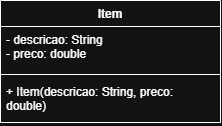

The diagram above was exported from draw.io. Its source (the exported page's mxGraphModel, read from the mxfile embedded in the PNG):
<mxGraphModel dx="645" dy="310" grid="1" gridSize="10" guides="1" tooltips="1" connect="1" arrows="1" fold="1" page="1" pageScale="1" pageWidth="827" pageHeight="1169" math="0" shadow="0">
  <root>
    <mxCell id="0" />
    <mxCell id="1" parent="0" />
    <mxCell id="g89o2AV14TuyE7puvCYW-1" parent="1" style="swimlane;fontStyle=1;align=center;verticalAlign=top;childLayout=stackLayout;horizontal=1;startSize=26;horizontalStack=0;resizeParent=1;resizeParentMax=0;resizeLast=0;collapsible=1;marginBottom=0;whiteSpace=wrap;html=1;" value="Item" vertex="1">
      <mxGeometry height="122" width="220" x="140" y="110" as="geometry" />
    </mxCell>
    <mxCell id="g89o2AV14TuyE7puvCYW-2" parent="g89o2AV14TuyE7puvCYW-1" style="text;strokeColor=none;fillColor=none;align=left;verticalAlign=top;spacingLeft=4;spacingRight=4;overflow=hidden;rotatable=0;points=[[0,0.5],[1,0.5]];portConstraint=eastwest;whiteSpace=wrap;html=1;" value="- descricao: String&lt;div&gt;- preco: double&lt;/div&gt;" vertex="1">
      <mxGeometry height="44" width="220" y="26" as="geometry" />
    </mxCell>
    <mxCell id="g89o2AV14TuyE7puvCYW-3" parent="g89o2AV14TuyE7puvCYW-1" style="line;strokeWidth=1;fillColor=none;align=left;verticalAlign=middle;spacingTop=-1;spacingLeft=3;spacingRight=3;rotatable=0;labelPosition=right;points=[];portConstraint=eastwest;strokeColor=inherit;" value="" vertex="1">
      <mxGeometry height="8" width="220" y="70" as="geometry" />
    </mxCell>
    <mxCell id="g89o2AV14TuyE7puvCYW-4" parent="g89o2AV14TuyE7puvCYW-1" style="text;strokeColor=none;fillColor=none;align=left;verticalAlign=top;spacingLeft=4;spacingRight=4;overflow=hidden;rotatable=0;points=[[0,0.5],[1,0.5]];portConstraint=eastwest;whiteSpace=wrap;html=1;" value="+ Item(descricao: String, preco: double)" vertex="1">
      <mxGeometry height="44" width="220" y="78" as="geometry" />
    </mxCell>
  </root>
</mxGraphModel>